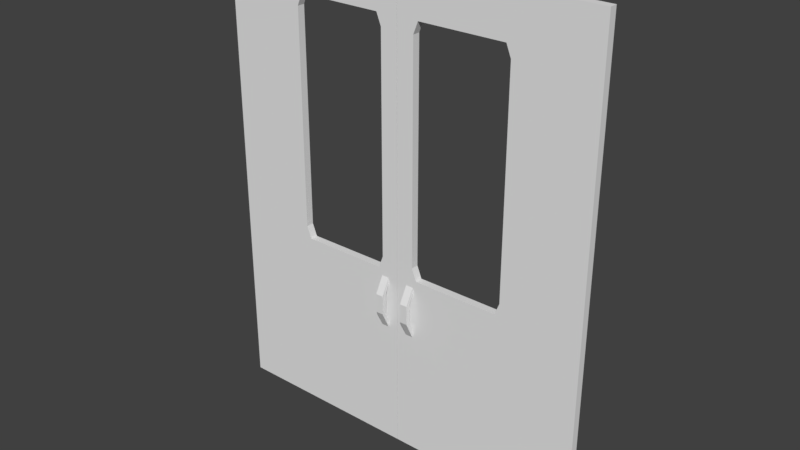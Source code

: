 # Source: Door_Inside.blend  (saved by Blender 2.78.0; exported with 4.5.12 LTS)
import bpy
from mathutils import Matrix  # noqa: F401  (used for matrix-valued properties, if any)

bpy.ops.wm.read_factory_settings(use_empty=True)
scene = bpy.context.scene
scene.name = 'Scene'

# ---- collections
col_collection_1 = bpy.data.collections.new('Collection 1'); scene.collection.children.link(col_collection_1)

# ---- materials (node trees are filled in below, after node groups)
mat_material_001 = bpy.data.materials.new('Material.001')
mat_material_001.alpha_threshold = 0.0
mat_material_001.use_transparent_shadow = False
mat_material_001.roughness = 0.5

# ---- material node trees

# ---- world
world_world = bpy.data.worlds.new('World'); scene.world = world_world
world_world.color = (0.05088, 0.05088, 0.05088)
world_world.use_sun_shadow = False
world_world.sun_shadow_jitter_overblur = 0.0
world_world.cycles.sampling_method = 'MANUAL'

# ---- meshes
me_door_inside_cube_000 = bpy.data.meshes.new('Door_Inside_Cube.000')
me_door_inside_cube_000.from_pydata([(0.02917, -0.1799, 0.02042), (0.02917, -0.1288, 0.02042), (0.02917, -0.1288, 0.00708), (0.02917, -0.1799, 0.00708), (0.04904, -0.1288, 0.00708), (0.04904, -0.1799, 0.00708), (0.04904, -0.1288, 0.02042), (0.04904, -0.1799, 0.02042), (0.02917, -0.2258, -0.001778), (0.04904, -0.2258, -0.001778), (0.04904, -0.1014, -0.002499), (0.04904, -0.08519, -0.002499), (0.02917, -0.1014, -0.002499), (0.02917, -0.08519, -0.002499), (0.02917, -0.2095, -0.001778), (0.04904, -0.2095, -0.001778), (0.02917, -0.1799, -0.04629), (0.02917, -0.1799, -0.03295), (0.02917, -0.1288, -0.03295), (0.02917, -0.1288, -0.04629), (0.04904, -0.1799, -0.03295), (0.04904, -0.1288, -0.03295), (0.04904, -0.1799, -0.04629), (0.04904, -0.1288, -0.04629), (0.04904, -0.2258, -0.02409), (0.02917, -0.2258, -0.02409), (0.04904, -0.08519, -0.02337), (0.04904, -0.1014, -0.02337), (0.02917, -0.08519, -0.02337), (0.02917, -0.1014, -0.02337), (0.02917, -0.2095, -0.02409), (0.04904, -0.2095, -0.02409), (0.001713, -0.5625, -0.02303), (0.001713, 0.6915, -0.02303), (0.0469, 0.4228, -0.02303), (0.0469, -0.03327, -0.02303), (0.05962, -0.06532, -0.02303), (0.2887, -0.06532, -0.02303), (0.3015, -0.03327, -0.02303), (0.3015, 0.5436, -0.02303), (0.5175, 0.6915, -0.02303), (0.5175, -0.5625, -0.02303), (0.5175, 0.6915, -0.002389), (0.5175, -0.5625, -0.002389), (0.3015, 0.5436, -0.002389), (0.3015, -0.03327, -0.002389), (0.2887, -0.06532, -0.002389), (0.05962, -0.06532, -0.002389), (0.0469, -0.03327, -0.002389), (0.0469, 0.3596, -0.002389), (0.001713, 0.6915, -0.002389), (0.001713, -0.5625, -0.002389), (0.0469, 0.5436, -0.002389), (0.0469, 0.5436, -0.02303), (0.05962, 0.5756, -0.02303), (0.05962, 0.5756, -0.002389), (0.2887, 0.5756, -0.02303), (0.2887, 0.5756, -0.002389)], [], [(0, 1, 2, 3), (3, 2, 4, 5), (5, 4, 6, 7), (7, 6, 1, 0), (7, 0, 8, 9), (6, 4, 10, 11), (10, 12, 13, 11), (2, 1, 13, 12), (1, 6, 11, 13), (4, 2, 12, 10), (14, 15, 9, 8), (3, 5, 15, 14), (0, 3, 14, 8), (5, 7, 9, 15), (16, 17, 18, 19), (17, 20, 21, 18), (20, 22, 23, 21), (22, 16, 19, 23), (22, 24, 25, 16), (23, 26, 27, 21), (27, 26, 28, 29), (18, 29, 28, 19), (19, 28, 26, 23), (21, 27, 29, 18), (30, 25, 24, 31), (17, 30, 31, 20), (16, 25, 30, 17), (20, 31, 24, 22), (32, 33, 34, 35, 36, 37, 38, 39, 40, 41), (41, 40, 42, 43), (43, 42, 44, 45, 46, 47, 48, 49, 50, 51), (32, 41, 43, 51), (40, 33, 50, 42), (52, 53, 54, 55), (36, 47, 46, 37), (38, 45, 44, 39), (56, 57, 55, 54), (40, 39, 56, 54, 53, 34, 33), (50, 49, 52, 55, 57, 44, 42), (45, 38, 37, 46), (39, 44, 57, 56), (48, 35, 34, 53, 52, 49), (35, 48, 47, 36), (32, 51, 50, 33)])
_k = set([(0, 1), (0, 7), (0, 8), (1, 6), (1, 13), (2, 3), (2, 4), (2, 12), (3, 5), (3, 14), (4, 5), (4, 10), (5, 15), (6, 7), (6, 11), (7, 9), (8, 9), (8, 14), (9, 15), (10, 11), (10, 12), (11, 13), (12, 13), (14, 15), (16, 19), (16, 22), (16, 25), (17, 18), (17, 20), (17, 30), (18, 21), (18, 29), (19, 23), (19, 28), (20, 21), (20, 31), (21, 27), (22, 23), (22, 24), (23, 26), (24, 25), (24, 31), (25, 30), (26, 27), (26, 28), (27, 29), (28, 29), (30, 31), (32, 41), (33, 34), (33, 40), (34, 35), (34, 53), (35, 36), (35, 48), (36, 37), (36, 47), (37, 38), (37, 46), (38, 39), (38, 45), (39, 44), (39, 56), (40, 41), (40, 42), (41, 43), (42, 43), (42, 50), (43, 51), (44, 45), (44, 57), (45, 46), (46, 47), (47, 48), (48, 49), (49, 52), (52, 53), (52, 55), (53, 54), (54, 55), (54, 56), (55, 57), (56, 57)])
me_door_inside_cube_000.attributes.new('sharp_edge', 'BOOLEAN', 'EDGE').data.foreach_set('value', [ (min(e.vertices), max(e.vertices)) in _k for e in me_door_inside_cube_000.edges])
_uv = me_door_inside_cube_000.uv_layers.new(name='UVMap')
_uv.uv.foreach_set('vector', [0.2863, 0.1292, 0.2862, 0.1232, 0.2917, 0.1231, 0.2918, 0.129, 0.2956, 0.1359, 0.2956, 0.132, 0.3012, 0.132, 0.3012, 0.1359, 0.2824, 0.1232, 0.2823, 0.1291, 0.2767, 0.129, 0.2769, 0.123, 0.2956, 0.132, 0.2956, 0.1293, 0.3012, 0.1293, 0.3012, 0.132, 0.2861, 0.1343, 0.2861, 0.1402, 0.2817, 0.1402, 0.2817, 0.1343, 0.2767, 0.129, 0.2823, 0.1291, 0.2862, 0.1324, 0.2861, 0.1343, 0.2873, 0.1343, 0.2873, 0.1402, 0.2862, 0.1402, 0.2862, 0.1343, 0.2917, 0.1231, 0.2862, 0.1232, 0.2956, 0.1179, 0.2956, 0.1198, 0.3012, 0.1293, 0.2956, 0.1293, 0.2956, 0.1179, 0.3012, 0.1179, 0.2817, 0.1343, 0.2817, 0.1402, 0.2767, 0.1402, 0.2767, 0.1343, 0.2956, 0.1411, 0.3012, 0.1411, 0.3012, 0.1424, 0.2956, 0.1424, 0.2956, 0.1359, 0.3012, 0.1359, 0.3012, 0.1411, 0.2956, 0.1411, 0.2863, 0.1292, 0.2918, 0.129, 0.2956, 0.1324, 0.2956, 0.1343, 0.2824, 0.1232, 0.2769, 0.123, 0.2862, 0.1179, 0.2861, 0.1198, 0.2863, 0.1292, 0.2918, 0.129, 0.2917, 0.1231, 0.2862, 0.1232, 0.2956, 0.1359, 0.3012, 0.1359, 0.3012, 0.132, 0.2956, 0.132, 0.2824, 0.1232, 0.2769, 0.123, 0.2767, 0.129, 0.2823, 0.1291, 0.2956, 0.132, 0.3012, 0.132, 0.3012, 0.1293, 0.2956, 0.1293, 0.2861, 0.1343, 0.2817, 0.1343, 0.2817, 0.1402, 0.2861, 0.1402, 0.2767, 0.129, 0.2861, 0.1343, 0.2862, 0.1324, 0.2823, 0.1291, 0.2873, 0.1343, 0.2862, 0.1343, 0.2862, 0.1402, 0.2873, 0.1402, 0.2917, 0.1231, 0.2956, 0.1198, 0.2956, 0.1179, 0.2862, 0.1232, 0.3012, 0.1293, 0.3012, 0.1179, 0.2956, 0.1179, 0.2956, 0.1293, 0.2817, 0.1343, 0.2767, 0.1343, 0.2767, 0.1402, 0.2817, 0.1402, 0.2956, 0.1411, 0.2956, 0.1424, 0.3012, 0.1424, 0.3012, 0.1411, 0.2956, 0.1359, 0.2956, 0.1411, 0.3012, 0.1411, 0.3012, 0.1359, 0.2863, 0.1292, 0.2956, 0.1343, 0.2956, 0.1324, 0.2918, 0.129, 0.2824, 0.1232, 0.2861, 0.1198, 0.2862, 0.1179, 0.2769, 0.123, 0.2092, 0.0667, 0.2092, 0.0129, 0.2113, 0.0238, 0.2113, 0.0437, 0.2119, 0.0451, 0.2228, 0.0451, 0.2234, 0.0437, 0.2234, 0.0186, 0.2337, 0.0129, 0.2337, 0.0667, 0.2594, 0.0129, 0.2594, 0.0663, 0.2582, 0.0663, 0.2582, 0.0129, 0.2582, 0.0129, 0.2582, 0.0667, 0.2479, 0.061, 0.2479, 0.0359, 0.2473, 0.0345, 0.2364, 0.0345, 0.2358, 0.0359, 0.2358, 0.053, 0.2337, 0.0667, 0.2337, 0.0129, 0.2618, 0.0578, 0.2618, 0.0353, 0.263, 0.0353, 0.263, 0.0578, 0.263, 0.0129, 0.263, 0.0353, 0.2618, 0.0353, 0.2618, 0.0129, 0.2618, 0.0142, 0.2606, 0.0142, 0.2606, 0.0129, 0.2618, 0.0129, 0.2606, 0.0507, 0.2594, 0.0507, 0.2594, 0.0408, 0.2606, 0.0408, 0.2606, 0.0394, 0.2594, 0.0394, 0.2594, 0.0143, 0.2606, 0.0143, 0.2594, 0.0507, 0.2606, 0.0507, 0.2606, 0.0607, 0.2594, 0.0607, 0.2337, 0.0129, 0.2234, 0.0186, 0.2228, 0.0172, 0.2119, 0.0172, 0.2113, 0.0186, 0.2113, 0.0238, 0.2092, 0.0129, 0.2337, 0.0667, 0.2358, 0.053, 0.2358, 0.061, 0.2364, 0.0624, 0.2473, 0.0624, 0.2479, 0.061, 0.2582, 0.0667, 0.2594, 0.0394, 0.2606, 0.0394, 0.2606, 0.0408, 0.2594, 0.0408, 0.2606, 0.0143, 0.2594, 0.0143, 0.2594, 0.0129, 0.2606, 0.0129, 0.2618, 0.0391, 0.2606, 0.0391, 0.2606, 0.0194, 0.2606, 0.0142, 0.2618, 0.0142, 0.2618, 0.0221, 0.2606, 0.0391, 0.2618, 0.0391, 0.2618, 0.0406, 0.2606, 0.0406, 0.2618, 0.0578, 0.263, 0.0578, 0.263, 0.0578, 0.2618, 0.0578])
me_door_inside_cube_000.materials.append(mat_material_001)
me_door_inside_cube_000.use_remesh_preserve_volume = False
me_door_inside_cube_000.use_remesh_preserve_attributes = False
me_door_inside_cube_000.use_mirror_vertex_groups = False
me_door_inside_cube_000.update()
me_door_inside_cube_000.normals_split_custom_set([tuple(v) for v in zip(*[iter([-1.0, 0.0, 0.0, -1.0, 0.0, 0.0, -1.0, 0.0, 0.0, -1.0, 0.0, 0.0, 0.0, 0.0, -1.0, 0.0, 0.0, -1.0, 0.0, 0.0, -1.0, 0.0, 0.0, -1.0, 1.0, 0.0, 0.0, 1.0, 0.0, 0.0, 1.0, 0.0, 0.0, 1.0, 0.0, 0.0, 0.0, 0.0, 1.0, 0.0, 0.0, 1.0, 0.0, 0.0, 1.0, 0.0, 0.0, 1.0, 0.0, -0.4356, 0.9002, 0.0, -0.4356, 0.9002, 0.0, -0.4356, 0.9002, 0.0, -0.4356, 0.9002, 1.0, 1.578e-07, 0.0, 1.0, 1.578e-07, 0.0, 1.0, 1.578e-07, 0.0, 1.0, 1.578e-07, 0.0, 0.0, 0.0, -1.0, 0.0, 0.0, -1.0, 0.0, 0.0, -1.0, 0.0, 0.0, -1.0, -1.0, 0.0, 0.0, -1.0, 0.0, 0.0, -1.0, 0.0, 0.0, -1.0, 0.0, 0.0, 0.0, 0.4648, 0.8854, 0.0, 0.4648, 0.8854, 0.0, 0.4648, 0.8854, 0.0, 0.4648, 0.8854, 0.0, -0.3296, -0.9441, 0.0, -0.3296, -0.9441, 0.0, -0.3296, -0.9441, 0.0, -0.3296, -0.9441, 0.0, 0.0, -1.0, 0.0, 0.0, -1.0, 0.0, 0.0, -1.0, 0.0, 0.0, -1.0, 0.0, 0.2862, -0.9582, 0.0, 0.2862, -0.9582, 0.0, 0.2862, -0.9582, 0.0, 0.2862, -0.9582, -1.0, 0.0, 0.0, -1.0, 0.0, 0.0, -1.0, 0.0, 0.0, -1.0, 0.0, 0.0, 1.0, -3.081e-07, 0.0, 1.0, -3.081e-07, 0.0, 1.0, -3.081e-07, 0.0, 1.0, -3.081e-07, 0.0, -1.0, 0.0, 0.0, -1.0, 0.0, 0.0, -1.0, 0.0, 0.0, -1.0, 0.0, 0.0, 0.0, 0.0, 1.0, 0.0, 0.0, 1.0, 0.0, 0.0, 1.0, 0.0, 0.0, 1.0, 1.0, 0.0, 0.0, 1.0, 0.0, 0.0, 1.0, 0.0, 0.0, 1.0, 0.0, 0.0, 0.0, 0.0, -1.0, 0.0, 0.0, -1.0, 0.0, 0.0, -1.0, 0.0, 0.0, -1.0, 0.0, -0.4356, -0.9002, 0.0, -0.4356, -0.9002, 0.0, -0.4356, -0.9002, 0.0, -0.4356, -0.9002, 1.0, -7.89e-08, 0.0, 1.0, -7.89e-08, 0.0, 1.0, -7.89e-08, 0.0, 1.0, -7.89e-08, 0.0, 0.0, 0.0, 1.0, 0.0, 0.0, 1.0, 0.0, 0.0, 1.0, 0.0, 0.0, 1.0, -1.0, 0.0, 0.0, -1.0, 0.0, 0.0, -1.0, 0.0, 0.0, -1.0, 0.0, 0.0, 0.0, 0.4648, -0.8854, 0.0, 0.4648, -0.8854, 0.0, 0.4648, -0.8854, 0.0, 0.4648, -0.8854, 0.0, -0.3296, 0.9441, 0.0, -0.3296, 0.9441, 0.0, -0.3296, 0.9441, 0.0, -0.3296, 0.9441, 0.0, 0.0, 1.0, 0.0, 0.0, 1.0, 0.0, 0.0, 1.0, 0.0, 0.0, 1.0, 0.0, 0.2862, 0.9582, 0.0, 0.2862, 0.9582, 0.0, 0.2862, 0.9582, 0.0, 0.2862, 0.9582, -1.0, 7.703e-08, 0.0, -1.0, 7.703e-08, 0.0, -1.0, 7.703e-08, 0.0, -1.0, 7.703e-08, 0.0, 1.0, 0.0, 0.0, 1.0, 0.0, 0.0, 1.0, 0.0, 0.0, 1.0, 0.0, 0.0, 4.307e-09, 0.0, -1.0, 4.307e-09, 0.0, -1.0, 4.307e-09, 0.0, -1.0, 4.307e-09, 0.0, -1.0, 4.307e-09, 0.0, -1.0, 4.307e-09, 0.0, -1.0, 4.307e-09, 0.0, -1.0, 4.307e-09, 0.0, -1.0, 4.307e-09, 0.0, -1.0, 4.307e-09, 0.0, -1.0, 1.0, 0.0, 0.0, 1.0, 0.0, 0.0, 1.0, 0.0, 0.0, 1.0, 0.0, 0.0, 0.0, 0.0, 1.0, 0.0, 0.0, 1.0, 0.0, 0.0, 1.0, 0.0, 0.0, 1.0, 0.0, 0.0, 1.0, 0.0, 0.0, 1.0, 0.0, 0.0, 1.0, 0.0, 0.0, 1.0, 0.0, 0.0, 1.0, 0.0, 0.0, 1.0, 0.0, -1.0, 0.0, 0.0, -1.0, 0.0, 0.0, -1.0, 0.0, 0.0, -1.0, 0.0, 0.0, 1.0, 0.0, 0.0, 1.0, 0.0, 0.0, 1.0, 0.0, 0.0, 1.0, 0.0, 0.9294, -0.3691, 0.0, 0.9294, -0.3691, 0.0, 0.9294, -0.3691, 0.0, 0.9294, -0.3691, 0.0, 0.0, 1.0, 0.0, 0.0, 1.0, 0.0, 0.0, 1.0, 0.0, 0.0, 1.0, 0.0, -1.0, 0.0, 0.0, -1.0, 0.0, 0.0, -1.0, 0.0, 0.0, -1.0, 0.0, 0.0, 0.0, -1.0, 0.0, 0.0, -1.0, 0.0, 0.0, -1.0, 0.0, 0.0, -1.0, 0.0, 0.0, 0.0, -1.0, 0.0, 0.0, -1.0, 0.0, 0.0, -1.0, 0.0, 0.0, -1.0, 0.0, 0.0, -1.0, 0.0, 0.0, -1.0, 0.0, 0.0, -1.0, 0.0, 0.0, 1.0, 0.0, 0.0, 1.0, 0.0, 0.0, 1.0, 0.0, 0.0, 1.0, 0.0, 0.0, 1.0, 0.0, 0.0, 1.0, 0.0, 0.0, 1.0, -0.9294, 0.3691, 0.0, -0.9294, 0.3691, 0.0, -0.9294, 0.3691, 0.0, -0.9294, 0.3691, 0.0, -0.9294, -0.3691, 0.0, -0.9294, -0.3691, 0.0, -0.9294, -0.3691, 0.0, -0.9294, -0.3691, 0.0, 1.0, 0.0, 0.0, 1.0, 0.0, 0.0, 1.0, 0.0, 0.0, 1.0, 0.0, 0.0, 1.0, 0.0, 0.0, 1.0, 0.0, 0.0, 0.9294, 0.3691, 0.0, 0.9294, 0.3691, 0.0, 0.9294, 0.3691, 0.0, 0.9294, 0.3691, 0.0, -1.0, 0.0, 0.0, -1.0, 0.0, 0.0, -1.0, 0.0, 0.0, -1.0, 0.0, 0.0])] * 3)])
me_door_inside_cube_017 = bpy.data.meshes.new('Door_Inside_Cube.017')
me_door_inside_cube_017.from_pydata([(-0.02707, -0.1799, 0.02042), (-0.02707, -0.1799, 0.00708), (-0.02707, -0.1288, 0.00708), (-0.02707, -0.1288, 0.02042), (-0.04694, -0.1799, 0.00708), (-0.04694, -0.1288, 0.00708), (-0.04694, -0.1799, 0.02042), (-0.04694, -0.1288, 0.02042), (-0.04694, -0.2258, -0.001778), (-0.02707, -0.2258, -0.001778), (-0.04694, -0.08519, -0.002499), (-0.04694, -0.1014, -0.002499), (-0.02707, -0.08519, -0.002499), (-0.02707, -0.1014, -0.002499), (-0.02707, -0.2095, -0.001778), (-0.04694, -0.2095, -0.001778), (-0.02707, -0.1799, -0.04629), (-0.02707, -0.1288, -0.04629), (-0.02707, -0.1288, -0.03295), (-0.02707, -0.1799, -0.03295), (-0.04694, -0.1288, -0.03295), (-0.04694, -0.1799, -0.03295), (-0.04694, -0.1288, -0.04629), (-0.04694, -0.1799, -0.04629), (-0.02707, -0.2258, -0.02409), (-0.04694, -0.2258, -0.02409), (-0.04694, -0.1014, -0.02337), (-0.04694, -0.08519, -0.02337), (-0.02707, -0.1014, -0.02337), (-0.02707, -0.08519, -0.02337), (-0.02707, -0.2095, -0.02409), (-0.04694, -0.2095, -0.02409), (0.000388, -0.5625, -0.02303), (-0.5154, -0.5625, -0.02303), (-0.5154, 0.6915, -0.02303), (-0.2994, 0.5436, -0.02303), (-0.2994, -0.03327, -0.02303), (-0.2866, -0.06532, -0.02303), (-0.05752, -0.06532, -0.02303), (-0.04479, -0.03327, -0.02303), (-0.04479, 0.4228, -0.02303), (0.000388, 0.6915, -0.02303), (-0.5154, -0.5625, -0.002389), (-0.5154, 0.6915, -0.002389), (0.000388, -0.5625, -0.002389), (0.000388, 0.6915, -0.002389), (-0.04479, 0.3596, -0.002389), (-0.04479, -0.03327, -0.002389), (-0.05752, -0.06532, -0.002389), (-0.2866, -0.06532, -0.002389), (-0.2994, -0.03327, -0.002389), (-0.2994, 0.5436, -0.002389), (-0.04479, 0.5436, -0.002389), (-0.05752, 0.5756, -0.002389), (-0.05752, 0.5756, -0.02303), (-0.04479, 0.5436, -0.02303), (-0.2866, 0.5756, -0.02303), (-0.2866, 0.5756, -0.002389)], [], [(0, 1, 2, 3), (1, 4, 5, 2), (4, 6, 7, 5), (6, 0, 3, 7), (6, 8, 9, 0), (7, 10, 11, 5), (11, 10, 12, 13), (2, 13, 12, 3), (3, 12, 10, 7), (5, 11, 13, 2), (14, 9, 8, 15), (1, 14, 15, 4), (0, 9, 14, 1), (4, 15, 8, 6), (16, 17, 18, 19), (19, 18, 20, 21), (21, 20, 22, 23), (23, 22, 17, 16), (23, 16, 24, 25), (22, 20, 26, 27), (26, 28, 29, 27), (18, 17, 29, 28), (17, 22, 27, 29), (20, 18, 28, 26), (30, 31, 25, 24), (19, 21, 31, 30), (16, 19, 30, 24), (21, 23, 25, 31), (32, 33, 34, 35, 36, 37, 38, 39, 40, 41), (33, 42, 43, 34), (42, 44, 45, 46, 47, 48, 49, 50, 51, 43), (32, 44, 42, 33), (34, 43, 45, 41), (52, 53, 54, 55), (38, 37, 49, 48), (36, 35, 51, 50), (56, 54, 53, 57), (34, 41, 40, 55, 54, 56, 35), (45, 43, 51, 57, 53, 52, 46), (50, 49, 37, 36), (35, 56, 57, 51), (47, 46, 52, 55, 40, 39), (39, 38, 48, 47), (32, 41, 45, 44)])
me_door_inside_cube_017.polygons.foreach_set('use_smooth', [True] * 44)
_k = set([(0, 3), (0, 6), (0, 9), (1, 2), (1, 4), (1, 14), (2, 5), (2, 13), (3, 7), (3, 12), (4, 5), (4, 15), (5, 11), (6, 7), (6, 8), (7, 10), (8, 9), (8, 15), (9, 14), (10, 11), (10, 12), (11, 13), (12, 13), (14, 15), (16, 17), (16, 23), (16, 24), (17, 22), (17, 29), (18, 19), (18, 20), (18, 28), (19, 21), (19, 30), (20, 21), (20, 26), (21, 31), (22, 23), (22, 27), (23, 25), (24, 25), (24, 30), (25, 31), (26, 27), (26, 28), (27, 29), (28, 29), (30, 31), (32, 33), (32, 41), (32, 44), (33, 34), (33, 42), (34, 41), (34, 43), (35, 36), (35, 51), (35, 56), (36, 37), (36, 50), (37, 38), (37, 49), (38, 39), (38, 48), (39, 40), (39, 47), (40, 55), (41, 45), (42, 43), (42, 44), (43, 45), (44, 45), (46, 47), (46, 52), (47, 48), (48, 49), (49, 50), (50, 51), (51, 57), (52, 53), (52, 55), (53, 54), (53, 57), (54, 55), (54, 56), (56, 57)])
me_door_inside_cube_017.attributes.new('sharp_edge', 'BOOLEAN', 'EDGE').data.foreach_set('value', [ (min(e.vertices), max(e.vertices)) in _k for e in me_door_inside_cube_017.edges])
_uv = me_door_inside_cube_017.uv_layers.new(name='UVMap')
_uv.uv.foreach_set('vector', [0.2863, 0.1292, 0.2918, 0.129, 0.2917, 0.1231, 0.2862, 0.1232, 0.2956, 0.1359, 0.3012, 0.1359, 0.3012, 0.132, 0.2956, 0.132, 0.2824, 0.1232, 0.2769, 0.123, 0.2767, 0.129, 0.2823, 0.1291, 0.2956, 0.132, 0.3012, 0.132, 0.3012, 0.1293, 0.2956, 0.1293, 0.2861, 0.1343, 0.2817, 0.1343, 0.2817, 0.1402, 0.2861, 0.1402, 0.2767, 0.129, 0.2861, 0.1343, 0.2862, 0.1324, 0.2823, 0.1291, 0.2873, 0.1343, 0.2862, 0.1343, 0.2862, 0.1402, 0.2873, 0.1402, 0.2917, 0.1231, 0.2956, 0.1198, 0.2956, 0.1179, 0.2862, 0.1232, 0.3012, 0.1293, 0.3012, 0.1179, 0.2956, 0.1179, 0.2956, 0.1293, 0.2817, 0.1343, 0.2767, 0.1343, 0.2767, 0.1402, 0.2817, 0.1402, 0.2956, 0.1411, 0.2956, 0.1424, 0.3012, 0.1424, 0.3012, 0.1411, 0.2956, 0.1359, 0.2956, 0.1411, 0.3012, 0.1411, 0.3012, 0.1359, 0.2863, 0.1292, 0.2956, 0.1343, 0.2956, 0.1324, 0.2918, 0.129, 0.2824, 0.1232, 0.2861, 0.1198, 0.2862, 0.1179, 0.2769, 0.123, 0.2863, 0.1292, 0.2862, 0.1232, 0.2917, 0.1231, 0.2918, 0.129, 0.2956, 0.1359, 0.2956, 0.132, 0.3012, 0.132, 0.3012, 0.1359, 0.2824, 0.1232, 0.2823, 0.1291, 0.2767, 0.129, 0.2769, 0.123, 0.2956, 0.132, 0.2956, 0.1293, 0.3012, 0.1293, 0.3012, 0.132, 0.2861, 0.1343, 0.2861, 0.1402, 0.2817, 0.1402, 0.2817, 0.1343, 0.2767, 0.129, 0.2823, 0.1291, 0.2862, 0.1324, 0.2861, 0.1343, 0.2873, 0.1343, 0.2873, 0.1402, 0.2862, 0.1402, 0.2862, 0.1343, 0.2917, 0.1231, 0.2862, 0.1232, 0.2956, 0.1179, 0.2956, 0.1198, 0.3012, 0.1293, 0.2956, 0.1293, 0.2956, 0.1179, 0.3012, 0.1179, 0.2817, 0.1343, 0.2817, 0.1402, 0.2767, 0.1402, 0.2767, 0.1343, 0.2956, 0.1411, 0.3012, 0.1411, 0.3012, 0.1424, 0.2956, 0.1424, 0.2956, 0.1359, 0.3012, 0.1359, 0.3012, 0.1411, 0.2956, 0.1411, 0.2863, 0.1292, 0.2918, 0.129, 0.2956, 0.1324, 0.2956, 0.1343, 0.2824, 0.1232, 0.2769, 0.123, 0.2862, 0.1179, 0.2861, 0.1198, 0.2092, 0.0667, 0.2337, 0.0667, 0.2337, 0.0129, 0.2234, 0.0186, 0.2234, 0.0437, 0.2228, 0.0451, 0.2119, 0.0451, 0.2113, 0.0437, 0.2113, 0.0238, 0.2092, 0.0129, 0.2594, 0.0129, 0.2582, 0.0129, 0.2582, 0.0663, 0.2594, 0.0663, 0.2582, 0.0129, 0.2337, 0.0129, 0.2337, 0.0667, 0.2358, 0.053, 0.2358, 0.0359, 0.2364, 0.0345, 0.2473, 0.0345, 0.2479, 0.0359, 0.2479, 0.061, 0.2582, 0.0667, 0.2618, 0.0578, 0.263, 0.0578, 0.263, 0.0353, 0.2618, 0.0353, 0.263, 0.0129, 0.2618, 0.0129, 0.2618, 0.0353, 0.263, 0.0353, 0.2618, 0.0142, 0.2618, 0.0129, 0.2606, 0.0129, 0.2606, 0.0142, 0.2606, 0.0507, 0.2606, 0.0408, 0.2594, 0.0408, 0.2594, 0.0507, 0.2606, 0.0394, 0.2606, 0.0143, 0.2594, 0.0143, 0.2594, 0.0394, 0.2594, 0.0507, 0.2594, 0.0607, 0.2606, 0.0607, 0.2606, 0.0507, 0.2337, 0.0129, 0.2092, 0.0129, 0.2113, 0.0238, 0.2113, 0.0186, 0.2119, 0.0172, 0.2228, 0.0172, 0.2234, 0.0186, 0.2337, 0.0667, 0.2582, 0.0667, 0.2479, 0.061, 0.2473, 0.0624, 0.2364, 0.0624, 0.2358, 0.061, 0.2358, 0.053, 0.2594, 0.0394, 0.2594, 0.0408, 0.2606, 0.0408, 0.2606, 0.0394, 0.2606, 0.0143, 0.2606, 0.0129, 0.2594, 0.0129, 0.2594, 0.0143, 0.2618, 0.0391, 0.2618, 0.0221, 0.2618, 0.0142, 0.2606, 0.0142, 0.2606, 0.0194, 0.2606, 0.0391, 0.2606, 0.0391, 0.2606, 0.0406, 0.2618, 0.0406, 0.2618, 0.0391, 0.2618, 0.0578, 0.2618, 0.0578, 0.263, 0.0578, 0.263, 0.0578])
me_door_inside_cube_017.materials.append(mat_material_001)
me_door_inside_cube_017.use_remesh_preserve_volume = False
me_door_inside_cube_017.use_remesh_preserve_attributes = False
me_door_inside_cube_017.use_mirror_vertex_groups = False
me_door_inside_cube_017.update()
me_door_inside_cube_017.normals_split_custom_set([tuple(v) for v in zip(*[iter([1.0, 6.413e-08, 0.0, 1.0, 8.355e-08, 0.0, 1.0, -8.652e-08, 0.0, 1.0, -6.455e-08, 0.0, 0.0, 0.0, -1.0, 0.0, 0.0, -1.0, 0.0, 0.0, -1.0, 0.0, 0.0, -1.0, -1.0, 0.0, 0.0, -1.0, 0.0, 0.0, -1.0, 6.455e-08, 0.0, -1.0, 8.652e-08, 0.0, 0.0, 0.0, 1.0, 0.0, 0.0, 1.0, 0.0, 0.0, 1.0, 0.0, 0.0, 1.0, 0.0, -0.4356, 0.9002, 0.0, -0.4356, 0.9002, 0.0, -0.4356, 0.9002, 0.0, -0.4356, 0.9002, -1.0, 6.455e-08, 0.0, -1.0, 1.578e-07, 0.0, -1.0, 1.578e-07, 0.0, -1.0, 8.652e-08, 0.0, 0.0, 0.0, -1.0, 0.0, 0.0, -1.0, 0.0, 0.0, -1.0, 0.0, 0.0, -1.0, 1.0, -8.652e-08, 0.0, 1.0, -1.578e-07, 0.0, 1.0, -1.578e-07, 0.0, 1.0, -6.455e-08, 0.0, 0.0, 0.4648, 0.8854, 0.0, 0.4648, 0.8854, 0.0, 0.4648, 0.8854, 0.0, 0.4648, 0.8854, 0.0, -0.3296, -0.9441, 0.0, -0.3296, -0.9441, 0.0, -0.3296, -0.9441, 0.0, -0.3296, -0.9441, 0.0, 0.0, -1.0, 0.0, 0.0, -1.0, 0.0, 0.0, -1.0, 0.0, 0.0, -1.0, 0.0, 0.2862, -0.9582, 0.0, 0.2862, -0.9582, 0.0, 0.2862, -0.9582, 0.0, 0.2862, -0.9582, 1.0, 6.413e-08, 0.0, 1.0, 1.541e-07, 0.0, 1.0, 1.541e-07, 0.0, 1.0, 8.355e-08, 0.0, -1.0, 0.0, 0.0, -1.0, 0.0, 0.0, -1.0, 0.0, 0.0, -1.0, 0.0, 0.0, 1.0, 1.603e-08, 0.0, 1.0, 0.0, 0.0, 1.0, 0.0, 0.0, 1.0, 2.089e-08, 0.0, 0.0, 0.0, 1.0, 0.0, 0.0, 1.0, 0.0, 0.0, 1.0, 0.0, 0.0, 1.0, -1.0, 0.0, 0.0, -1.0, 0.0, 0.0, -1.0, 0.0, 0.0, -1.0, 0.0, 0.0, 0.0, 0.0, -1.0, 0.0, 0.0, -1.0, 0.0, 0.0, -1.0, 0.0, 0.0, -1.0, 0.0, -0.4356, -0.9002, 0.0, -0.4356, -0.9002, 0.0, -0.4356, -0.9002, 0.0, -0.4356, -0.9002, -1.0, 0.0, 0.0, -1.0, 0.0, 0.0, -1.0, 0.0, 0.0, -1.0, 0.0, 0.0, 0.0, 0.0, 1.0, 0.0, 0.0, 1.0, 0.0, 0.0, 1.0, 0.0, 0.0, 1.0, 1.0, 0.0, 0.0, 1.0, 0.0, 0.0, 1.0, 0.0, 0.0, 1.0, 0.0, 0.0, 0.0, 0.4648, -0.8854, 0.0, 0.4648, -0.8854, 0.0, 0.4648, -0.8854, 0.0, 0.4648, -0.8854, 0.0, -0.3296, 0.9441, 0.0, -0.3296, 0.9441, 0.0, -0.3296, 0.9441, 0.0, -0.3296, 0.9441, 0.0, 0.0, 1.0, 0.0, 0.0, 1.0, 0.0, 0.0, 1.0, 0.0, 0.0, 1.0, 0.0, 0.2862, 0.9582, 0.0, 0.2862, 0.9582, 0.0, 0.2862, 0.9582, 0.0, 0.2862, 0.9582, 1.0, 1.603e-08, 0.0, 1.0, 2.089e-08, 0.0, 1.0, 3.852e-08, 0.0, 1.0, 3.852e-08, 0.0, -1.0, 0.0, 0.0, -1.0, 0.0, 0.0, -1.0, 0.0, 0.0, -1.0, 0.0, 0.0, -3.23e-09, 0.0, -1.0, -3.23e-09, 0.0, -1.0, -1.995e-09, 0.0, -1.0, -1.993e-09, 0.0, -1.0, -3.23e-09, 0.0, -1.0, -3.23e-09, 0.0, -1.0, -3.23e-09, 0.0, -1.0, -3.23e-09, 0.0, -1.0, -3.059e-09, 0.0, -1.0, -3.425e-10, 0.0, -1.0, -1.0, 0.0, 0.0, -1.0, 0.0, 0.0, -1.0, 0.0, 0.0, -1.0, 0.0, 0.0, 6.752e-11, 0.0, 1.0, 6.752e-11, 0.0, 1.0, -4.924e-10, 0.0, 1.0, 4.114e-11, 0.0, 1.0, 6.752e-11, 0.0, 1.0, 6.752e-11, 0.0, 1.0, 6.752e-11, 0.0, 1.0, 6.752e-11, 0.0, 1.0, -1.672e-10, 0.0, 1.0, -1.667e-10, 0.0, 1.0, 0.0, -1.0, 0.0, 0.0, -1.0, 0.0, 0.0, -1.0, 0.0, 0.0, -1.0, 0.0, 0.0, 1.0, 0.0, 0.0, 1.0, 0.0, 0.0, 1.0, 0.0, 0.0, 1.0, 0.0, -0.9294, -0.3691, 0.0, -0.9294, -0.3691, 0.0, -0.9294, -0.3691, 0.0, -0.9294, -0.3691, 0.0, 0.0, 1.0, 0.0, 0.0, 1.0, 0.0, 0.0, 1.0, 0.0, 0.0, 1.0, 0.0, 1.0, 0.0, 0.0, 1.0, 0.0, 0.0, 1.0, 0.0, 0.0, 1.0, 0.0, 0.0, 0.0, -1.0, 0.0, 0.0, -1.0, 0.0, 0.0, -1.0, 0.0, 0.0, -1.0, 0.0, -1.995e-09, 0.0, -1.0, -3.425e-10, 0.0, -1.0, -3.059e-09, 0.0, -1.0, 0.0, 0.0, -1.0, 0.0, 0.0, -1.0, 0.0, 0.0, -1.0, -1.993e-09, 0.0, -1.0, -4.924e-10, 0.0, 1.0, -1.667e-10, 0.0, 1.0, -1.672e-10, 0.0, 1.0, -5.451e-10, 0.0, 1.0, -5.451e-10, 0.0, 1.0, -5.451e-10, 0.0, 1.0, 4.114e-11, 0.0, 1.0, 0.9294, 0.3691, 0.0, 0.9294, 0.3691, 0.0, 0.9294, 0.3691, 0.0, 0.9294, 0.3691, 0.0, 0.9294, -0.3691, 0.0, 0.9294, -0.3691, 0.0, 0.9294, -0.3691, 0.0, 0.9294, -0.3691, 0.0, -1.0, 0.0, 0.0, -1.0, 0.0, 0.0, -1.0, 0.0, 0.0, -1.0, 0.0, 0.0, -1.0, 0.0, 0.0, -1.0, 0.0, 0.0, -0.9294, 0.3691, 0.0, -0.9294, 0.3691, 0.0, -0.9294, 0.3691, 0.0, -0.9294, 0.3691, 0.0, 1.0, 0.0, 0.0, 1.0, 0.0, 0.0, 1.0, 0.0, 0.0, 1.0, 0.0, 0.0])] * 3)])

# ---- objects
ob_door_inside_cube_000 = bpy.data.objects.new('Door_Inside_Cube.000', me_door_inside_cube_000)
ob_door_inside_cube_017 = bpy.data.objects.new('Door_Inside_Cube.017', me_door_inside_cube_017)

# ---- transforms, parenting, visibility, modifiers, constraints
ob_door_inside_cube_000.location = (0.0, 0.0, 0.0)
ob_door_inside_cube_000.rotation_euler = (1.571, -0.0, 0.0)
ob_door_inside_cube_000.lineart.crease_threshold = 0.0
ob_door_inside_cube_017.location = (0.0, 0.0, 0.0)
ob_door_inside_cube_017.rotation_euler = (1.571, -0.0, 0.0)
ob_door_inside_cube_017.lineart.crease_threshold = 0.0

# ---- collection membership
col_collection_1.objects.link(ob_door_inside_cube_000)
col_collection_1.objects.link(ob_door_inside_cube_017)

# ---- scene / render settings (as saved in the file)
scene.frame_start = 1; scene.frame_end = 60; scene.frame_set(30)
scene.render.engine = 'BLENDER_EEVEE_NEXT'
scene.render.resolution_percentage = 50
scene.render.dither_intensity = 0.0
scene.cycles.use_denoising = False
scene.cycles.samples = 128
scene.cycles.sampling_pattern = 'TABULATED_SOBOL'
scene.cycles.light_sampling_threshold = 0.0
scene.cycles.use_adaptive_sampling = False
scene.cycles.use_light_tree = False
scene.cycles.blur_glossy = 0.0
scene.cycles.sample_clamp_indirect = 0.0
scene.view_settings.view_transform = 'Standard'
bpy.context.view_layer.update()

# ---- added for rendering (the .blend has no active camera and no usable light): camera, sun
cam_auto = bpy.data.cameras.new('AutoCamera')
cam_auto.lens = 50.0
cam_auto.sensor_width = 36.0
cam_auto.clip_end = 1000.0
ob_auto_camera = bpy.data.objects.new('AutoCamera', cam_auto)
scene.collection.objects.link(ob_auto_camera)
ob_auto_camera.location = (1.50543, -1.79232, 1.26801)
ob_auto_camera.rotation_euler = (1.09748, -7.21219e-08, 0.694738)
scene.camera = ob_auto_camera
light_auto_sun = bpy.data.lights.new('AutoSun', 'SUN')
light_auto_sun.energy = 3.0
light_auto_sun.angle = 0.0523599
ob_auto_sun = bpy.data.objects.new('AutoSun', light_auto_sun)
scene.collection.objects.link(ob_auto_sun)
ob_auto_sun.rotation_euler = (0.872665, 0.174533, 0.523599)
bpy.context.view_layer.update()
